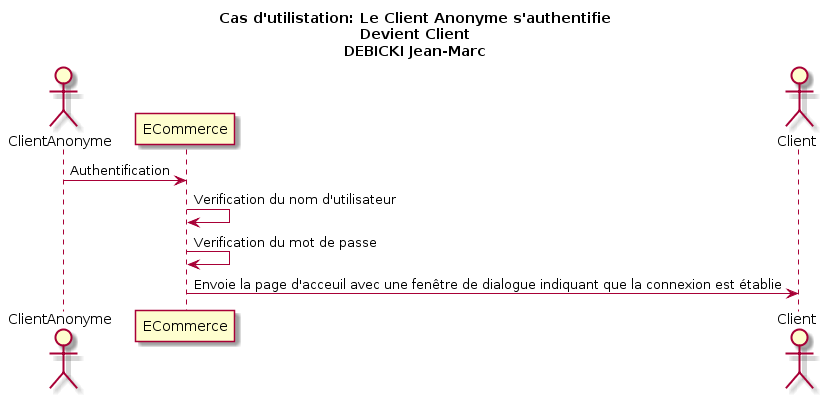

The diagram above was rendered by PlantUML. Its source (embedded in the PNG):
@startuml
title Cas d'utilistation: Le Client Anonyme s'authentifie\nDevient Client\nDEBICKI Jean-Marc

actor ClientAnonyme as v
participant ECommerce as e
actor Client as b

v -> e: Authentification
e -> e: Verification du nom d'utilisateur
e -> e: Verification du mot de passe
e -> b: Envoie la page d'acceuil avec une fenêtre de dialogue indiquant que la connexion est établie
@enduml